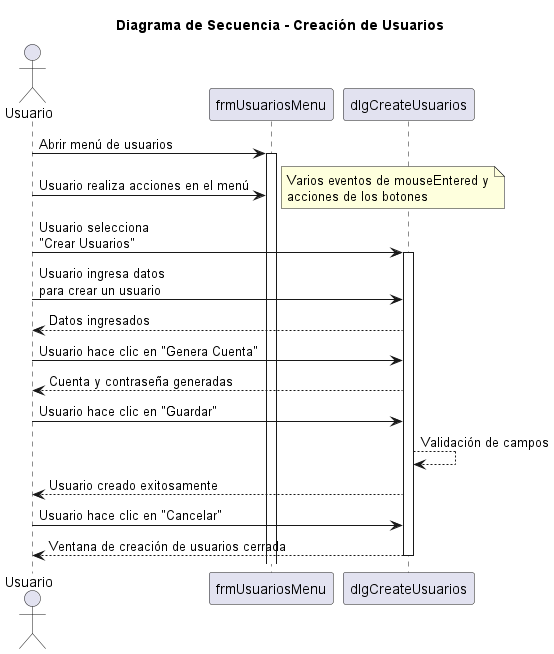

The diagram above was rendered by PlantUML. Its source (embedded in the PNG):
@startuml

title Diagrama de Secuencia - Creación de Usuarios

actor Usuario
participant frmUsuariosMenu
participant dlgCreateUsuarios

Usuario -> frmUsuariosMenu: Abrir menú de usuarios
activate frmUsuariosMenu

Usuario -> frmUsuariosMenu: Usuario realiza acciones en el menú
note right: Varios eventos de mouseEntered y\nacciones de los botones

Usuario -> dlgCreateUsuarios: Usuario selecciona\n"Crear Usuarios"
activate dlgCreateUsuarios

Usuario -> dlgCreateUsuarios: Usuario ingresa datos\npara crear un usuario
dlgCreateUsuarios --> Usuario: Datos ingresados

Usuario -> dlgCreateUsuarios: Usuario hace clic en "Genera Cuenta"
dlgCreateUsuarios --> Usuario: Cuenta y contraseña generadas

Usuario -> dlgCreateUsuarios: Usuario hace clic en "Guardar"
dlgCreateUsuarios --> dlgCreateUsuarios: Validación de campos
dlgCreateUsuarios --> Usuario: Usuario creado exitosamente

Usuario -> dlgCreateUsuarios: Usuario hace clic en "Cancelar"
dlgCreateUsuarios --> Usuario: Ventana de creación de usuarios cerrada
deactivate dlgCreateUsuarios

@enduml